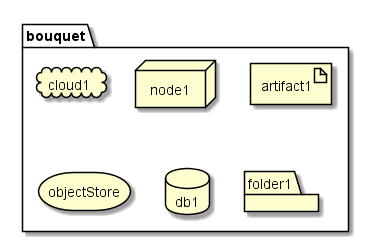

The diagram above was rendered by PlantUML. Its source (embedded in the PNG):
@startuml

package  bouquet {
  cloud cloud1
  node node1
  artifact artifact1
  storage objectStore
  database db1
  folder folder1
}

@enduml